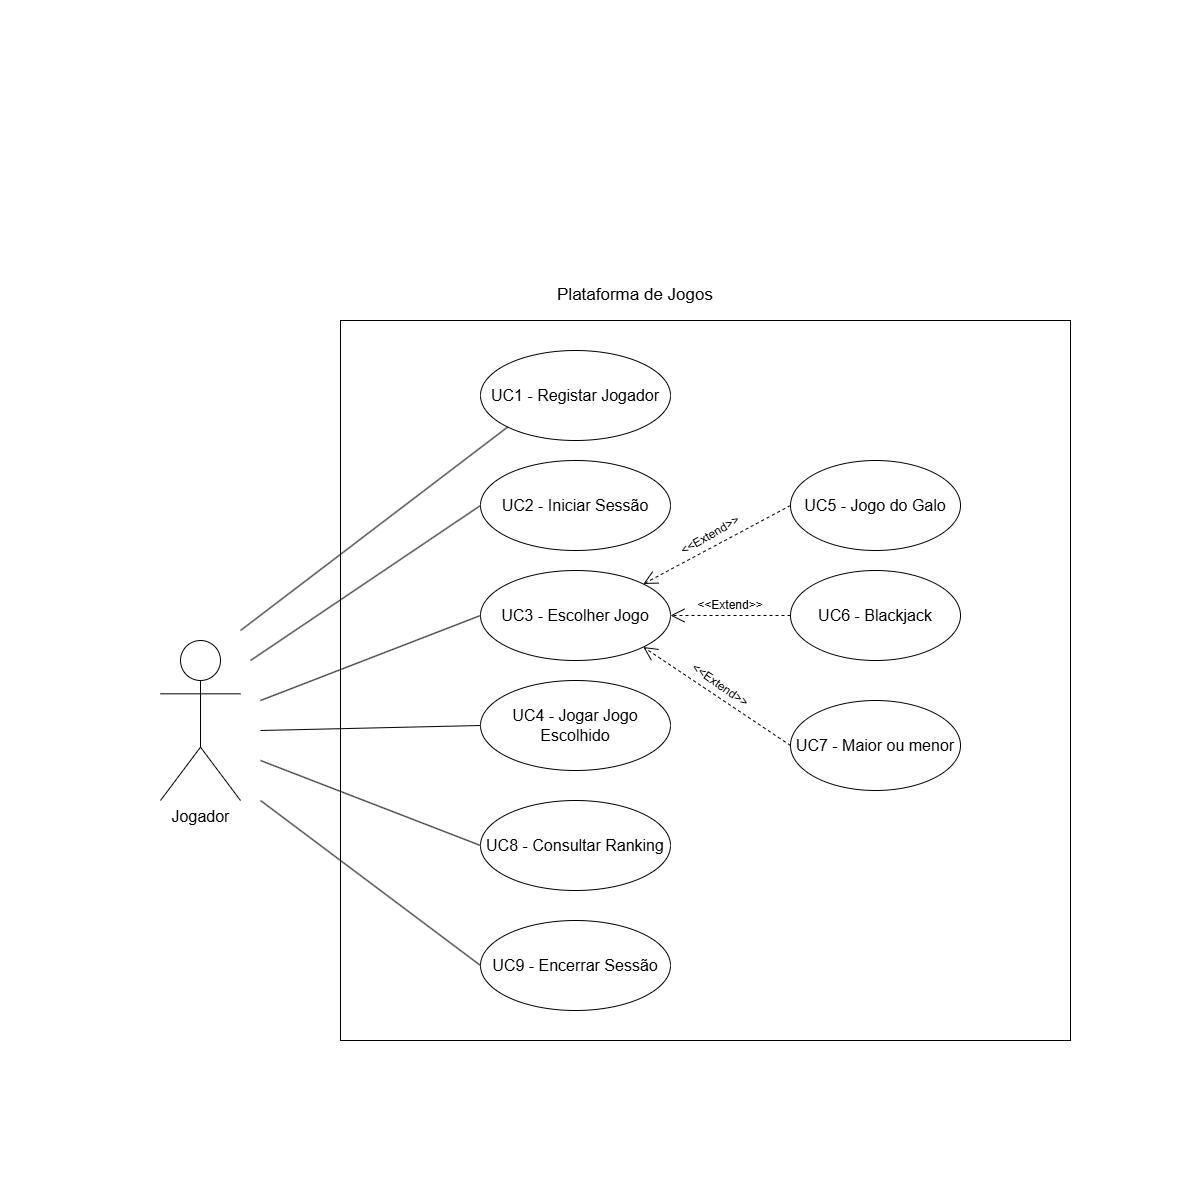

The diagram above was exported from draw.io. Its source (the exported page's mxGraphModel, read from the mxfile embedded in the PNG):
<mxGraphModel dx="1773" dy="923" grid="1" gridSize="10" guides="1" tooltips="1" connect="1" arrows="1" fold="1" page="0" pageScale="1" pageWidth="827" pageHeight="1169" math="0" shadow="0">
  <root>
    <mxCell id="0" />
    <mxCell id="1" parent="0" />
    <mxCell id="UruwzFDlQ0Y2t7aMM-l2-32" parent="1" style="rounded=0;whiteSpace=wrap;html=1;fillColor=none;" value="" vertex="1">
      <mxGeometry height="720" width="730" x="-60" y="320" as="geometry" />
    </mxCell>
    <mxCell id="UruwzFDlQ0Y2t7aMM-l2-1" parent="1" style="shape=umlActor;verticalLabelPosition=bottom;verticalAlign=top;html=1;outlineConnect=0;" value="&lt;font style=&quot;font-size: 16px;&quot;&gt;Jogador&lt;/font&gt;" vertex="1">
      <mxGeometry height="160" width="80" x="-240" y="640" as="geometry" />
    </mxCell>
    <mxCell id="UruwzFDlQ0Y2t7aMM-l2-2" parent="1" style="ellipse;whiteSpace=wrap;html=1;fillColor=none;" value="&lt;font style=&quot;font-size: 16px;&quot;&gt;UC1 - Registar Jogador&lt;/font&gt;" vertex="1">
      <mxGeometry height="90" width="190" x="80" y="350" as="geometry" />
    </mxCell>
    <mxCell id="UruwzFDlQ0Y2t7aMM-l2-3" edge="1" parent="1" style="endArrow=none;html=1;rounded=0;entryX=0;entryY=1;entryDx=0;entryDy=0;" target="UruwzFDlQ0Y2t7aMM-l2-2" value="">
      <mxGeometry height="50" relative="1" width="50" as="geometry">
        <mxPoint x="-160" y="630" as="sourcePoint" />
        <mxPoint x="-90" y="620" as="targetPoint" />
      </mxGeometry>
    </mxCell>
    <mxCell id="UruwzFDlQ0Y2t7aMM-l2-4" parent="1" style="ellipse;whiteSpace=wrap;html=1;fillColor=none;" value="&lt;span style=&quot;font-size: 16px;&quot;&gt;UC2 - Iniciar Sessão&lt;/span&gt;" vertex="1">
      <mxGeometry height="90" width="190" x="80" y="460" as="geometry" />
    </mxCell>
    <mxCell id="UruwzFDlQ0Y2t7aMM-l2-5" edge="1" parent="1" style="endArrow=none;html=1;rounded=0;entryX=0;entryY=0.5;entryDx=0;entryDy=0;" target="UruwzFDlQ0Y2t7aMM-l2-4" value="">
      <mxGeometry height="50" relative="1" width="50" as="geometry">
        <mxPoint x="-150" y="660" as="sourcePoint" />
        <mxPoint x="263" y="600" as="targetPoint" />
      </mxGeometry>
    </mxCell>
    <mxCell id="UruwzFDlQ0Y2t7aMM-l2-6" parent="1" style="ellipse;whiteSpace=wrap;html=1;fillColor=none;" value="&lt;font style=&quot;font-size: 16px;&quot;&gt;UC6 - Blackjack&lt;/font&gt;" vertex="1">
      <mxGeometry height="90" width="170" x="390" y="570" as="geometry" />
    </mxCell>
    <mxCell id="UruwzFDlQ0Y2t7aMM-l2-10" parent="1" style="ellipse;whiteSpace=wrap;html=1;fillColor=none;" value="&lt;font style=&quot;font-size: 16px;&quot;&gt;UC8 - Consultar Ranking&lt;/font&gt;" vertex="1">
      <mxGeometry height="90" width="190" x="80" y="800" as="geometry" />
    </mxCell>
    <mxCell id="UruwzFDlQ0Y2t7aMM-l2-11" edge="1" parent="1" style="endArrow=none;html=1;rounded=0;entryX=0;entryY=0.5;entryDx=0;entryDy=0;" target="UruwzFDlQ0Y2t7aMM-l2-10" value="">
      <mxGeometry height="50" relative="1" width="50" as="geometry">
        <mxPoint x="-140" y="760" as="sourcePoint" />
        <mxPoint x="260" y="740" as="targetPoint" />
      </mxGeometry>
    </mxCell>
    <mxCell id="UruwzFDlQ0Y2t7aMM-l2-12" parent="1" style="ellipse;whiteSpace=wrap;html=1;fillColor=none;" value="&lt;span style=&quot;font-size: 16px;&quot;&gt;UC7 - Maior ou menor&lt;/span&gt;" vertex="1">
      <mxGeometry height="90" width="170" x="390" y="700" as="geometry" />
    </mxCell>
    <mxCell id="UruwzFDlQ0Y2t7aMM-l2-13" parent="1" style="ellipse;whiteSpace=wrap;html=1;fillColor=none;" value="&lt;span style=&quot;font-size: 16px;&quot;&gt;UC5 - Jogo do Galo&lt;/span&gt;" vertex="1">
      <mxGeometry height="90" width="170" x="390" y="460" as="geometry" />
    </mxCell>
    <mxCell id="UruwzFDlQ0Y2t7aMM-l2-21" parent="1" style="ellipse;whiteSpace=wrap;html=1;fillColor=none;" value="&lt;span style=&quot;font-size: 16px;&quot;&gt;UC3 - Escolher Jogo&lt;/span&gt;" vertex="1">
      <mxGeometry height="90" width="190" x="80" y="570" as="geometry" />
    </mxCell>
    <mxCell id="UruwzFDlQ0Y2t7aMM-l2-22" edge="1" parent="1" source="UruwzFDlQ0Y2t7aMM-l2-13" style="endArrow=open;dashed=1;endFill=0;endSize=12;html=1;rounded=1;exitX=0;exitY=0.5;exitDx=0;exitDy=0;entryX=1;entryY=0;entryDx=0;entryDy=0;startArrow=none;startFill=0;curved=0;startSize=12;" target="UruwzFDlQ0Y2t7aMM-l2-21" value="">
      <mxGeometry relative="1" width="160" as="geometry">
        <mxPoint x="240" y="600" as="sourcePoint" />
        <mxPoint x="270" y="485" as="targetPoint" />
      </mxGeometry>
    </mxCell>
    <mxCell id="UruwzFDlQ0Y2t7aMM-l2-23" edge="1" parent="1" source="UruwzFDlQ0Y2t7aMM-l2-6" style="endArrow=open;dashed=1;endFill=0;endSize=12;html=1;rounded=0;exitX=0;exitY=0.5;exitDx=0;exitDy=0;entryX=1;entryY=0.5;entryDx=0;entryDy=0;" target="UruwzFDlQ0Y2t7aMM-l2-21" value="">
      <mxGeometry relative="1" width="160" as="geometry">
        <mxPoint x="240" y="688" as="sourcePoint" />
        <mxPoint x="320" y="550" as="targetPoint" />
      </mxGeometry>
    </mxCell>
    <mxCell id="UruwzFDlQ0Y2t7aMM-l2-24" edge="1" parent="1" source="UruwzFDlQ0Y2t7aMM-l2-12" style="endArrow=open;dashed=1;endFill=0;endSize=12;html=1;rounded=0;exitX=0;exitY=0.5;exitDx=0;exitDy=0;entryX=1;entryY=1;entryDx=0;entryDy=0;" target="UruwzFDlQ0Y2t7aMM-l2-21" value="">
      <mxGeometry relative="1" width="160" as="geometry">
        <mxPoint x="250" y="670" as="sourcePoint" />
        <mxPoint x="320" y="640" as="targetPoint" />
      </mxGeometry>
    </mxCell>
    <mxCell id="UruwzFDlQ0Y2t7aMM-l2-25" parent="1" style="ellipse;whiteSpace=wrap;html=1;fillColor=none;" value="&lt;span style=&quot;font-size: 16px;&quot;&gt;UC4 - Jogar Jogo Escolhido&lt;/span&gt;" vertex="1">
      <mxGeometry height="90" width="190" x="80" y="680" as="geometry" />
    </mxCell>
    <mxCell id="UruwzFDlQ0Y2t7aMM-l2-27" parent="1" style="ellipse;whiteSpace=wrap;html=1;fillColor=none;" value="&lt;span style=&quot;font-size: 16px;&quot;&gt;UC9 - Encerrar Sessão&lt;/span&gt;" vertex="1">
      <mxGeometry height="90" width="190" x="80" y="920" as="geometry" />
    </mxCell>
    <mxCell id="UruwzFDlQ0Y2t7aMM-l2-29" edge="1" parent="1" style="endArrow=none;html=1;rounded=0;entryX=0;entryY=0.5;entryDx=0;entryDy=0;" target="UruwzFDlQ0Y2t7aMM-l2-27" value="">
      <mxGeometry height="50" relative="1" width="50" as="geometry">
        <mxPoint x="-140" y="800" as="sourcePoint" />
        <mxPoint x="90" y="925" as="targetPoint" />
      </mxGeometry>
    </mxCell>
    <mxCell id="UruwzFDlQ0Y2t7aMM-l2-30" edge="1" parent="1" style="endArrow=none;html=1;rounded=0;entryX=0;entryY=0.5;entryDx=0;entryDy=0;" target="UruwzFDlQ0Y2t7aMM-l2-21" value="">
      <mxGeometry height="50" relative="1" width="50" as="geometry">
        <mxPoint x="-140" y="700" as="sourcePoint" />
        <mxPoint x="150" y="785" as="targetPoint" />
      </mxGeometry>
    </mxCell>
    <mxCell id="UruwzFDlQ0Y2t7aMM-l2-31" edge="1" parent="1" style="endArrow=none;html=1;rounded=0;entryX=0;entryY=0.5;entryDx=0;entryDy=0;" target="UruwzFDlQ0Y2t7aMM-l2-25" value="">
      <mxGeometry height="50" relative="1" width="50" as="geometry">
        <mxPoint x="-140" y="730" as="sourcePoint" />
        <mxPoint x="80" y="710" as="targetPoint" />
      </mxGeometry>
    </mxCell>
    <mxCell id="UruwzFDlQ0Y2t7aMM-l2-33" parent="1" style="text;html=1;whiteSpace=wrap;strokeColor=none;fillColor=none;align=center;verticalAlign=middle;rounded=0;fontSize=17;" value="Plataforma de Jogos" vertex="1">
      <mxGeometry height="30" width="180" x="145" y="280" as="geometry" />
    </mxCell>
    <mxCell id="S3eItmMJSTjktulYM30A-1" parent="1" style="text;html=1;whiteSpace=wrap;strokeColor=none;fillColor=none;align=center;verticalAlign=middle;rounded=0;rotation=35;" value="&amp;lt;&amp;lt;Extend&amp;gt;&amp;gt;" vertex="1">
      <mxGeometry height="30" width="60" x="290" y="670" as="geometry" />
    </mxCell>
    <mxCell id="S3eItmMJSTjktulYM30A-3" parent="1" style="text;html=1;whiteSpace=wrap;strokeColor=none;fillColor=none;align=center;verticalAlign=middle;rounded=0;rotation=0;fontSize=12;" value="&amp;lt;&amp;lt;Extend&amp;gt;&amp;gt;" vertex="1">
      <mxGeometry height="30" width="60" x="299.99820787393537" y="590.0045737548662" as="geometry" />
    </mxCell>
    <mxCell id="S3eItmMJSTjktulYM30A-8" parent="1" style="text;html=1;whiteSpace=wrap;strokeColor=none;fillColor=none;align=center;verticalAlign=middle;rounded=0;rotation=-30;fontSize=12;" value="&amp;lt;&amp;lt;Extend&amp;gt;&amp;gt;" vertex="1">
      <mxGeometry height="30" width="60" x="280" y="520" as="geometry" />
    </mxCell>
  </root>
</mxGraphModel>